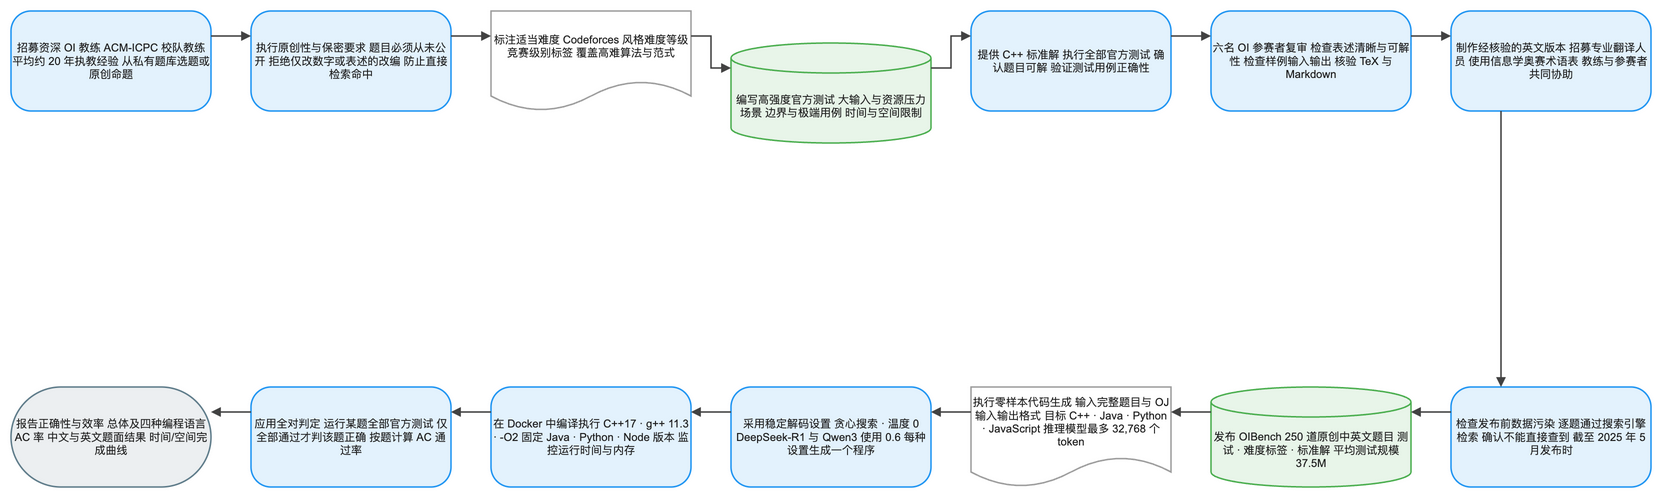

The diagram above was exported from draw.io. Its source (the exported page's mxGraphModel, read from the mxfile embedded in the PNG):
<mxGraphModel dx="1120" dy="720" grid="1" gridSize="8" guides="1" tooltips="1" connect="1" arrows="1" fold="1" page="1" pageScale="1" pageWidth="1640" pageHeight="552" math="1" background="#FFFFFF">
  <root>
    <mxCell id="0" />
    <mxCell id="1" parent="0" />
    <mxCell id="2" value="招募资深 OI 教练 ACM-ICPC 校队教练 平均约 20 年执教经验 从私有题库选题或原创命题" style="rounded=1;arcSize=20;html=1;whiteSpace=wrap;fillColor=#E3F2FD;strokeColor=#2196F3;strokeWidth=1.5;fontColor=#212121;fontSize=11;fontFamily=Arial, Helvetica, sans-serif;verticalAlign=middle;align=center" vertex="1" parent="1">
      <mxGeometry x="-80" y="-8" width="200" height="100" as="geometry" />
    </mxCell>
    <mxCell id="3" value="执行原创性与保密要求 题目必须从未公开 拒绝仅改数字或表述的改编 防止直接检索命中" style="rounded=1;arcSize=20;html=1;whiteSpace=wrap;fillColor=#E3F2FD;strokeColor=#2196F3;strokeWidth=1.5;fontColor=#212121;fontSize=11;fontFamily=Arial, Helvetica, sans-serif;verticalAlign=middle;align=center" vertex="1" parent="1">
      <mxGeometry x="160" y="-8" width="200" height="100" as="geometry" />
    </mxCell>
    <mxCell id="4" value="标注适当难度 Codeforces 风格难度等级 竞赛级别标签 覆盖高难算法与范式" style="shape=document;boundedLbl=1;html=1;whiteSpace=wrap;fillColor=#FFFFFF;strokeColor=#9E9E9E;strokeWidth=1.5;fontColor=#212121;fontSize=11;fontFamily=Arial, Helvetica, sans-serif;verticalAlign=middle;align=center" vertex="1" parent="1">
      <mxGeometry x="400" y="-8" width="200" height="100" as="geometry" />
    </mxCell>
    <mxCell id="5" value="编写高强度官方测试 大输入与资源压力场景 边界与极端用例 时间与空间限制" style="shape=cylinder3;boundedLbl=1;backgroundOutline=1;size=15;html=1;whiteSpace=wrap;fillColor=#E8F5E9;strokeColor=#4CAF50;strokeWidth=1.5;fontColor=#212121;fontSize=11;fontFamily=Arial, Helvetica, sans-serif;verticalAlign=middle;align=center" vertex="1" parent="1">
      <mxGeometry x="640" y="24" width="200" height="100" as="geometry" />
    </mxCell>
    <mxCell id="6" value="提供 C++ 标准解 执行全部官方测试 确认题目可解 验证测试用例正确性" style="rounded=1;arcSize=20;html=1;whiteSpace=wrap;fillColor=#E3F2FD;strokeColor=#2196F3;strokeWidth=1.5;fontColor=#212121;fontSize=11;fontFamily=Arial, Helvetica, sans-serif;verticalAlign=middle;align=center" vertex="1" parent="1">
      <mxGeometry x="880" y="-8" width="200" height="100" as="geometry" />
    </mxCell>
    <mxCell id="7" value="六名 OI 参赛者复审 检查表述清晰与可解性 检查样例输入输出 核验 TeX 与 Markdown" style="rounded=1;arcSize=20;html=1;whiteSpace=wrap;fillColor=#E3F2FD;strokeColor=#2196F3;strokeWidth=1.5;fontColor=#212121;fontSize=11;fontFamily=Arial, Helvetica, sans-serif;verticalAlign=middle;align=center" vertex="1" parent="1">
      <mxGeometry x="1120" y="-8" width="200" height="100" as="geometry" />
    </mxCell>
    <mxCell id="8" value="制作经核验的英文版本 招募专业翻译人员 使用信息学奥赛术语表 教练与参赛者共同协助" style="rounded=1;arcSize=20;html=1;whiteSpace=wrap;fillColor=#E3F2FD;strokeColor=#2196F3;strokeWidth=1.5;fontColor=#212121;fontSize=11;fontFamily=Arial, Helvetica, sans-serif;verticalAlign=middle;align=center" vertex="1" parent="1">
      <mxGeometry x="1360" y="-8" width="200" height="100" as="geometry" />
    </mxCell>
    <mxCell id="9" value="检查发布前数据污染 逐题通过搜索引擎检索 确认不能直接查到 截至 2025 年 5 月发布时" style="rounded=1;arcSize=20;html=1;whiteSpace=wrap;fillColor=#E3F2FD;strokeColor=#2196F3;strokeWidth=1.5;fontColor=#212121;fontSize=11;fontFamily=Arial, Helvetica, sans-serif;verticalAlign=middle;align=center" vertex="1" parent="1">
      <mxGeometry x="1360" y="368" width="200" height="100" as="geometry" />
    </mxCell>
    <mxCell id="10" value="发布 OIBench 250 道原创中英文题目 测试 · 难度标签 · 标准解 平均测试规模 37.5M" style="shape=cylinder3;boundedLbl=1;backgroundOutline=1;size=15;html=1;whiteSpace=wrap;fillColor=#E8F5E9;strokeColor=#4CAF50;strokeWidth=1.5;fontColor=#212121;fontSize=11;fontFamily=Arial, Helvetica, sans-serif;verticalAlign=middle;align=center" vertex="1" parent="1">
      <mxGeometry x="1120" y="368" width="200" height="100" as="geometry" />
    </mxCell>
    <mxCell id="11" value="执行零样本代码生成 输入完整题目与 OJ 输入输出格式 目标 C++ · Java · Python · JavaScript 推理模型最多 32,768 个 token" style="shape=document;boundedLbl=1;html=1;whiteSpace=wrap;fillColor=#FFFFFF;strokeColor=#9E9E9E;strokeWidth=1.5;fontColor=#212121;fontSize=11;fontFamily=Arial, Helvetica, sans-serif;verticalAlign=middle;align=center" vertex="1" parent="1">
      <mxGeometry x="880" y="368" width="200" height="100" as="geometry" />
    </mxCell>
    <mxCell id="12" value="采用稳定解码设置 贪心搜索 · 温度 0 DeepSeek-R1 与 Qwen3 使用 0.6 每种设置生成一个程序" style="rounded=1;arcSize=20;html=1;whiteSpace=wrap;fillColor=#E3F2FD;strokeColor=#2196F3;strokeWidth=1.5;fontColor=#212121;fontSize=11;fontFamily=Arial, Helvetica, sans-serif;verticalAlign=middle;align=center" vertex="1" parent="1">
      <mxGeometry x="640" y="368" width="200" height="100" as="geometry" />
    </mxCell>
    <mxCell id="13" value="在 Docker 中编译执行 C++17 · g++ 11.3 · -O2 固定 Java · Python · Node 版本 监控运行时间与内存" style="rounded=1;arcSize=20;html=1;whiteSpace=wrap;fillColor=#E3F2FD;strokeColor=#2196F3;strokeWidth=1.5;fontColor=#212121;fontSize=11;fontFamily=Arial, Helvetica, sans-serif;verticalAlign=middle;align=center" vertex="1" parent="1">
      <mxGeometry x="400" y="368" width="200" height="100" as="geometry" />
    </mxCell>
    <mxCell id="14" value="应用全对判定 运行某题全部官方测试 仅全部通过才判该题正确 按题计算 AC 通过率" style="rounded=1;arcSize=20;html=1;whiteSpace=wrap;fillColor=#E3F2FD;strokeColor=#2196F3;strokeWidth=1.5;fontColor=#212121;fontSize=11;fontFamily=Arial, Helvetica, sans-serif;verticalAlign=middle;align=center" vertex="1" parent="1">
      <mxGeometry x="160" y="368" width="200" height="100" as="geometry" />
    </mxCell>
    <mxCell id="15" value="报告正确性与效率 总体及四种编程语言 AC 率 中文与英文题面结果 时间/空间完成曲线" style="rounded=1;arcSize=50;html=1;whiteSpace=wrap;fillColor=#ECEFF1;strokeColor=#607D8B;strokeWidth=1.5;fontColor=#212121;fontSize=11;fontFamily=Arial, Helvetica, sans-serif;verticalAlign=middle;align=center" vertex="1" parent="1">
      <mxGeometry x="-80" y="368" width="200" height="100" as="geometry" />
    </mxCell>
    <mxCell id="16" value="" style="edgeStyle=orthogonalEdgeStyle;rounded=0;orthogonalLoop=1;jettySize=auto;html=1;strokeColor=#424242;strokeWidth=1.5;endArrow=block;endFill=1;exitX=1;exitY=0.25;exitDx=0;exitDy=0;entryX=0;entryY=0.25;entryDx=0;entryDy=0;jumpStyle=arc;jumpSize=8" edge="1" parent="1" source="2" target="3">
      <mxGeometry relative="1" as="geometry" />
    </mxCell>
    <mxCell id="17" value="" style="edgeStyle=orthogonalEdgeStyle;rounded=0;orthogonalLoop=1;jettySize=auto;html=1;strokeColor=#424242;strokeWidth=1.5;endArrow=block;endFill=1;exitX=1;exitY=0.25;exitDx=0;exitDy=0;entryX=0;entryY=0.25;entryDx=0;entryDy=0;jumpStyle=arc;jumpSize=8" edge="1" parent="1" source="3" target="4">
      <mxGeometry relative="1" as="geometry" />
    </mxCell>
    <mxCell id="18" value="" style="edgeStyle=orthogonalEdgeStyle;rounded=0;orthogonalLoop=1;jettySize=auto;html=1;strokeColor=#424242;strokeWidth=1.5;endArrow=block;endFill=1;exitX=1;exitY=0.25;exitDx=0;exitDy=0;entryX=0;entryY=0.25;entryDx=0;entryDy=0;jumpStyle=arc;jumpSize=8" edge="1" parent="1" source="4" target="5">
      <mxGeometry relative="1" as="geometry" />
    </mxCell>
    <mxCell id="19" value="" style="edgeStyle=orthogonalEdgeStyle;rounded=0;orthogonalLoop=1;jettySize=auto;html=1;strokeColor=#424242;strokeWidth=1.5;endArrow=block;endFill=1;exitX=1;exitY=0.25;exitDx=0;exitDy=0;entryX=0;entryY=0.25;entryDx=0;entryDy=0;jumpStyle=arc;jumpSize=8" edge="1" parent="1" source="5" target="6">
      <mxGeometry relative="1" as="geometry" />
    </mxCell>
    <mxCell id="20" value="" style="edgeStyle=orthogonalEdgeStyle;rounded=0;orthogonalLoop=1;jettySize=auto;html=1;strokeColor=#424242;strokeWidth=1.5;endArrow=block;endFill=1;exitX=1;exitY=0.25;exitDx=0;exitDy=0;entryX=0;entryY=0.25;entryDx=0;entryDy=0;jumpStyle=arc;jumpSize=8" edge="1" parent="1" source="6" target="7">
      <mxGeometry relative="1" as="geometry" />
    </mxCell>
    <mxCell id="21" value="" style="edgeStyle=orthogonalEdgeStyle;rounded=0;orthogonalLoop=1;jettySize=auto;html=1;strokeColor=#424242;strokeWidth=1.5;endArrow=block;endFill=1;exitX=1;exitY=0.25;exitDx=0;exitDy=0;entryX=0;entryY=0.25;entryDx=0;entryDy=0;jumpStyle=arc;jumpSize=8" edge="1" parent="1" source="7" target="8">
      <mxGeometry relative="1" as="geometry" />
    </mxCell>
    <mxCell id="22" value="" style="edgeStyle=orthogonalEdgeStyle;rounded=0;orthogonalLoop=1;jettySize=auto;html=1;strokeColor=#424242;strokeWidth=1.5;endArrow=block;endFill=1;exitX=0.25;exitY=1;exitDx=0;exitDy=0;entryX=0.25;entryY=0;entryDx=0;entryDy=0;jumpStyle=arc;jumpSize=8" edge="1" parent="1" source="8" target="9">
      <mxGeometry relative="1" as="geometry" />
    </mxCell>
    <mxCell id="23" value="" style="edgeStyle=orthogonalEdgeStyle;rounded=0;orthogonalLoop=1;jettySize=auto;html=1;strokeColor=#424242;strokeWidth=1.5;endArrow=block;endFill=1;exitX=0;exitY=0.25;exitDx=0;exitDy=0;entryX=1;entryY=0.25;entryDx=0;entryDy=0;jumpStyle=arc;jumpSize=8" edge="1" parent="1" source="9" target="10">
      <mxGeometry relative="1" as="geometry" />
    </mxCell>
    <mxCell id="24" value="" style="edgeStyle=orthogonalEdgeStyle;rounded=0;orthogonalLoop=1;jettySize=auto;html=1;strokeColor=#424242;strokeWidth=1.5;endArrow=block;endFill=1;exitX=0;exitY=0.25;exitDx=0;exitDy=0;entryX=1;entryY=0.25;entryDx=0;entryDy=0;jumpStyle=arc;jumpSize=8" edge="1" parent="1" source="10" target="11">
      <mxGeometry relative="1" as="geometry" />
    </mxCell>
    <mxCell id="25" value="" style="edgeStyle=orthogonalEdgeStyle;rounded=0;orthogonalLoop=1;jettySize=auto;html=1;strokeColor=#424242;strokeWidth=1.5;endArrow=block;endFill=1;exitX=0;exitY=0.25;exitDx=0;exitDy=0;entryX=1;entryY=0.25;entryDx=0;entryDy=0;jumpStyle=arc;jumpSize=8" edge="1" parent="1" source="11" target="12">
      <mxGeometry relative="1" as="geometry" />
    </mxCell>
    <mxCell id="26" value="" style="edgeStyle=orthogonalEdgeStyle;rounded=0;orthogonalLoop=1;jettySize=auto;html=1;strokeColor=#424242;strokeWidth=1.5;endArrow=block;endFill=1;exitX=0;exitY=0.25;exitDx=0;exitDy=0;entryX=1;entryY=0.25;entryDx=0;entryDy=0;jumpStyle=arc;jumpSize=8" edge="1" parent="1" source="12" target="13">
      <mxGeometry relative="1" as="geometry" />
    </mxCell>
    <mxCell id="27" value="" style="edgeStyle=orthogonalEdgeStyle;rounded=0;orthogonalLoop=1;jettySize=auto;html=1;strokeColor=#424242;strokeWidth=1.5;endArrow=block;endFill=1;exitX=0;exitY=0.25;exitDx=0;exitDy=0;entryX=1;entryY=0.25;entryDx=0;entryDy=0;jumpStyle=arc;jumpSize=8" edge="1" parent="1" source="13" target="14">
      <mxGeometry relative="1" as="geometry" />
    </mxCell>
    <mxCell id="28" value="" style="edgeStyle=orthogonalEdgeStyle;rounded=0;orthogonalLoop=1;jettySize=auto;html=1;strokeColor=#424242;strokeWidth=1.5;endArrow=block;endFill=1;exitX=0;exitY=0.25;exitDx=0;exitDy=0;entryX=1;entryY=0.25;entryDx=0;entryDy=0;jumpStyle=arc;jumpSize=8" edge="1" parent="1" source="14" target="15">
      <mxGeometry relative="1" as="geometry" />
    </mxCell>
  </root>
</mxGraphModel>